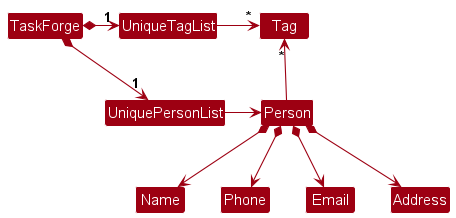

The diagram above was rendered by PlantUML. Its source (embedded in the PNG):
@startuml
!include style.puml
skinparam arrowThickness 1.1
skinparam arrowColor MODEL_COLOR
skinparam classBackgroundColor MODEL_COLOR

TaskForge *-right-> "1" UniquePersonList
TaskForge *-right-> "1" UniqueTagList
UniqueTagList -[hidden]down- UniquePersonList
UniqueTagList -[hidden]down- UniquePersonList

UniqueTagList -right-> "*" Tag
UniquePersonList -right-> Person

Person -up-> "*" Tag

Person *--> Name
Person *--> Phone
Person *--> Email
Person *--> Address
@enduml